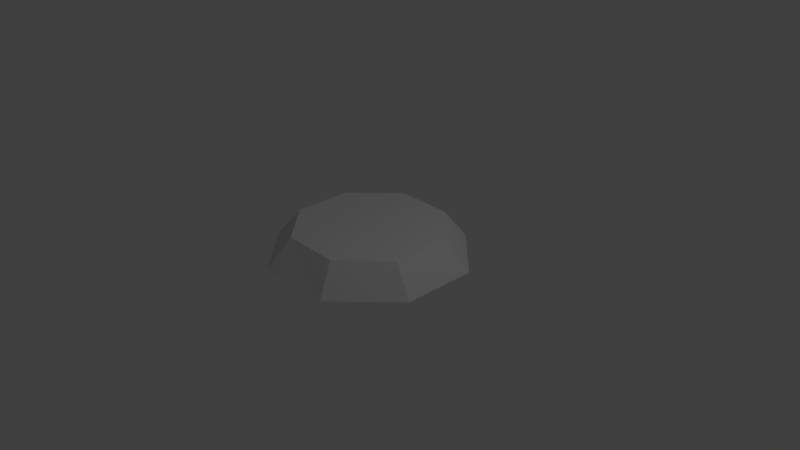 # Source: OctagonalButton.blend  (saved by Blender 2.79.0; exported with 4.5.12 LTS)
import bpy
from mathutils import Matrix  # noqa: F401  (used for matrix-valued properties, if any)

bpy.ops.wm.read_factory_settings(use_empty=True)
scene = bpy.context.scene
scene.name = 'Scene'

# ---- collections
col_collection_1 = bpy.data.collections.new('Collection 1'); scene.collection.children.link(col_collection_1)

# ---- materials (node trees are filled in below, after node groups)
mat_material = bpy.data.materials.new('Material')
mat_material.alpha_threshold = 0.0
mat_material.use_transparent_shadow = False
mat_material.roughness = 0.5
mat_material.line_color = (0.0, 0.0, 0.0, 1.0)

# ---- material node trees

# ---- world
world_world = bpy.data.worlds.new('World'); scene.world = world_world
world_world.color = (0.05088, 0.05088, 0.05088)
world_world.use_sun_shadow = False
world_world.sun_shadow_jitter_overblur = 0.0
world_world.cycles.sampling_method = 'MANUAL'

# ---- cameras
cam_camera = bpy.data.cameras.new('Camera')
cam_camera.clip_end = 100.0
cam_camera.lens = 35.0
cam_camera.sensor_width = 32.0
cam_camera.sensor_height = 18.0
cam_camera.ortho_scale = 7.314
cam_camera.dof.focus_distance = 0.0
cam_camera.dof.aperture_fstop = 128.0

# ---- lights
light_lamp = bpy.data.lights.new('Lamp', 'POINT')
light_lamp.transmission_factor = 0.0
light_lamp.cutoff_distance = 30.0
light_lamp.energy = 100.0
light_lamp.shadow_buffer_clip_start = 1.001
light_lamp.shadow_soft_size = 0.1
light_lamp.shadow_maximum_resolution = 0.006
light_lamp.use_absolute_resolution = True

# ---- meshes
me_cube_011 = bpy.data.meshes.new('Cube.011')
me_cube_011.from_pydata([(-2.371, -0.4056, -0.5803), (-1.037, -0.9542, -0.587), (-1.825, -0.9605, -0.5842), (-1.021, 0.9566, -0.578), (-0.4809, -0.3786, -0.5842), (-0.4738, 0.403, -0.5808), (-1.809, 0.9485, -0.5784), (-2.37, 0.3869, -0.5804), (-2.668, -0.5312, -0.9744), (-1.924, -1.246, -0.9774), (-0.8899, -1.232, -0.9774), (-0.1686, -0.4998, -0.9763), (-0.1838, 0.5317, -0.9764), (-0.9256, 1.248, -0.9756), (-1.962, 1.235, -0.9734), (-2.685, 0.5003, -0.9723)], [], [(1, 4, 5, 3, 6, 7, 0, 2), (8, 15, 14, 13, 12, 11, 10, 9), (7, 15, 8, 0), (5, 12, 13, 3), (4, 11, 12, 5), (1, 10, 11, 4), (2, 9, 10, 1), (0, 8, 9, 2), (6, 14, 15, 7), (3, 13, 14, 6)])
me_cube_011.materials.append(mat_material)
me_cube_011.use_remesh_preserve_volume = False
me_cube_011.use_remesh_preserve_attributes = False
me_cube_011.use_mirror_vertex_groups = False
me_cube_011.update()

# ---- objects
ob_cube_002 = bpy.data.objects.new('Cube.002', me_cube_011)
ob_lamp = bpy.data.objects.new('Lamp', light_lamp)
ob_camera = bpy.data.objects.new('Camera', cam_camera)

# ---- transforms, parenting, visibility, modifiers, constraints
ob_cube_002.location = (1.016, 1.012, 1.002)
ob_cube_002.rotation_euler = (-0.000977, 0.0004015, -5.506)
ob_cube_002.scale = (0.9977, 0.9977, 0.9977)
ob_cube_002.lock_rotations_4d = False
ob_cube_002.empty_display_type = 'ARROWS'
ob_cube_002.lineart.crease_threshold = 0.0
ob_lamp.location = (4.076, 1.005, 5.904)
ob_lamp.rotation_euler = (0.6503, 0.05522, 1.866)
ob_lamp.lock_rotations_4d = False
ob_lamp.empty_display_type = 'ARROWS'
ob_lamp.color = (0.0, 0.0, 0.0, 0.0)
ob_lamp.lineart.crease_threshold = 0.0
ob_camera.location = (7.481, -6.508, 5.344)
ob_camera.rotation_euler = (1.109, 0.0, 0.8149)
ob_camera.lock_rotations_4d = False
ob_camera.empty_display_type = 'ARROWS'
ob_camera.color = (0.0, 0.0, 0.0, 0.0)
ob_camera.display_type = 'WIRE'
ob_camera.lineart.crease_threshold = 0.0

# ---- collection membership
col_collection_1.objects.link(ob_cube_002)
col_collection_1.objects.link(ob_lamp)
col_collection_1.objects.link(ob_camera)

# ---- scene / render settings (as saved in the file)
scene.camera = ob_camera
scene.frame_start = 1; scene.frame_end = 250; scene.frame_set(1)
scene.render.engine = 'BLENDER_EEVEE_NEXT'
scene.render.resolution_percentage = 50
scene.render.dither_intensity = 0.0
scene.cycles.use_denoising = False
scene.cycles.samples = 128
scene.cycles.sampling_pattern = 'TABULATED_SOBOL'
scene.cycles.use_adaptive_sampling = False
scene.cycles.use_light_tree = False
scene.cycles.blur_glossy = 0.0
scene.cycles.sample_clamp_indirect = 0.0
scene.view_settings.view_transform = 'Standard'
bpy.context.view_layer.update()
